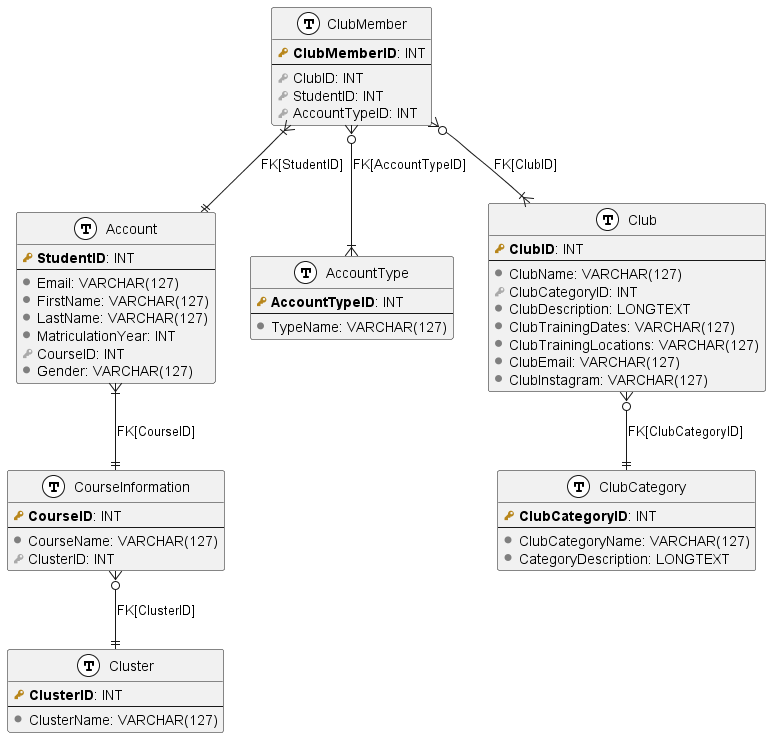

The diagram above was rendered by PlantUML. Its source (embedded in the PNG):
@startuml er_diagram
!define primary_key(x) <b><color:#b8861b><&key></color> x</b>
!define foreign_key(x) <color:#aaaaaa><&key></color> x
!define column(x) <color:#7f7f7f><&media-record></color> x
!define table(x) entity x << (T, white) >>

table(Cluster) {
    primary_key(ClusterID): INT
    --
    column(ClusterName): VARCHAR(127)
}

table(CourseInformation) {
    primary_key(CourseID): INT
    --
    column(CourseName): VARCHAR(127)
    foreign_key(ClusterID): INT
}

table(Account) {
    primary_key(StudentID): INT
    --
    column(Email): VARCHAR(127)
    column(FirstName): VARCHAR(127)
    column(LastName): VARCHAR(127)
    column(MatriculationYear): INT
    foreign_key(CourseID): INT
    column(Gender): VARCHAR(127)
}

table(AccountType) {
    primary_key(AccountTypeID): INT
    --
    column(TypeName): VARCHAR(127)
}

table(ClubCategory) {
    primary_key(ClubCategoryID): INT
    --
    column(ClubCategoryName): VARCHAR(127)
    column(CategoryDescription): LONGTEXT
}

table(Club) {
    primary_key(ClubID): INT
    --
    column(ClubName): VARCHAR(127)
    foreign_key(ClubCategoryID): INT
    column(ClubDescription): LONGTEXT
    column(ClubTrainingDates): VARCHAR(127)
    column(ClubTrainingLocations): VARCHAR(127)
    column(ClubEmail): VARCHAR(127)
    column(ClubInstagram): VARCHAR(127)
}

table(ClubMember) {
    primary_key(ClubMemberID): INT
    --
    foreign_key(ClubID): INT
    foreign_key(StudentID): INT
    foreign_key(AccountTypeID): INT
}

CourseInformation }o--|| Cluster: FK[ClusterID]
Account }|--|| CourseInformation: FK[CourseID]
Club }o--|| ClubCategory: FK[ClubCategoryID]
ClubMember }o--|{ Club: FK[ClubID]
ClubMember }|--|| Account: FK[StudentID]
ClubMember }o--|{ AccountType: FK[AccountTypeID]

@enduml